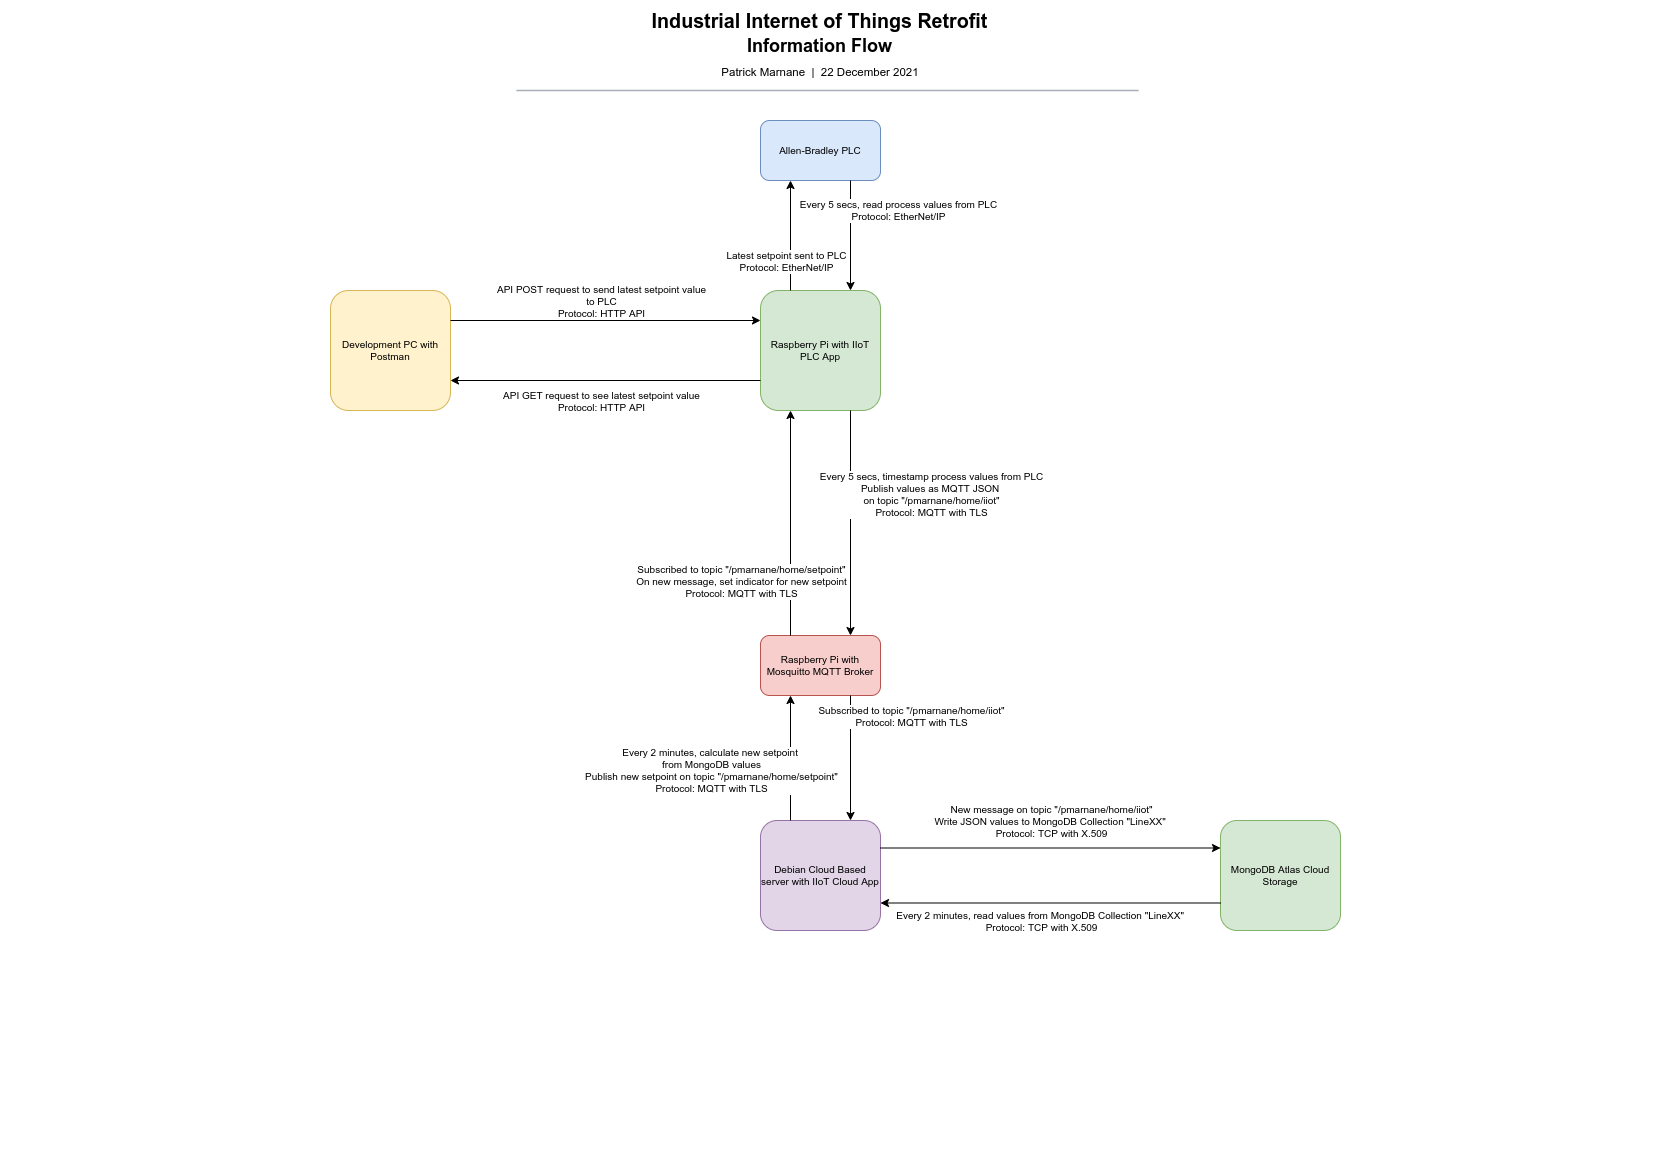

The diagram above was exported from draw.io. Its source (the exported page's mxGraphModel, read from the mxfile embedded in the PNG):
<mxGraphModel dx="1422" dy="697" grid="1" gridSize="10" guides="1" tooltips="1" connect="1" arrows="1" fold="1" page="1" pageScale="1" pageWidth="1654" pageHeight="1169" math="0" shadow="0">
  <root>
    <mxCell id="nugBVUTKtBmk9cYmp8Gt-0" />
    <mxCell id="nugBVUTKtBmk9cYmp8Gt-1" parent="nugBVUTKtBmk9cYmp8Gt-0" />
    <mxCell id="nugBVUTKtBmk9cYmp8Gt-8" value="" style="group;dropTarget=0;pointerEvents=0;fontColor=#000000;strokeColor=none;" parent="nugBVUTKtBmk9cYmp8Gt-1" vertex="1">
      <mxGeometry x="160" y="1" width="1320" height="89" as="geometry" />
    </mxCell>
    <UserObject label="&lt;font color=&quot;#000000&quot;&gt;Industrial Internet of Things Retrofit&lt;br&gt;&lt;font style=&quot;font-size: 18px&quot;&gt;Information Flow&lt;/font&gt;&lt;br&gt;&lt;/font&gt;" lucidchartObjectId="rSUSPLHiHNOd" id="nugBVUTKtBmk9cYmp8Gt-9">
      <mxCell style="points=[[0.27,0.967,0],[0.741,0.967,0]];html=1;overflow=block;blockSpacing=1;whiteSpace=wrap;fontSize=19.7;fontColor=#a9afb8;fontStyle=1;align=center;spacingLeft=7;spacingRight=7;spacingTop=2;spacing=3;strokeOpacity=0;fillOpacity=0;rounded=1;absoluteArcSize=1;arcSize=12;fillColor=#ffffff;strokeWidth=1.5;" parent="nugBVUTKtBmk9cYmp8Gt-8" vertex="1">
        <mxGeometry width="1319" height="61.337837837837824" as="geometry" />
      </mxCell>
    </UserObject>
    <UserObject label="Patrick Marnane&amp;nbsp; |&amp;nbsp; 22 December 2021" placeholders="1" lucidchartObjectId="rSUSpUxmeslX" id="nugBVUTKtBmk9cYmp8Gt-10">
      <mxCell style="html=1;overflow=block;blockSpacing=1;whiteSpace=wrap;fontSize=11.5;fontColor=#000000;align=center;spacingLeft=7;spacingRight=7;spacingTop=2;spacing=3;strokeOpacity=0;fillOpacity=0;rounded=1;absoluteArcSize=1;arcSize=12;fillColor=#ffffff;strokeWidth=1.5;" parent="nugBVUTKtBmk9cYmp8Gt-8" vertex="1">
        <mxGeometry y="56.32911392405063" width="1320" height="27.860379746835445" as="geometry" />
      </mxCell>
    </UserObject>
    <UserObject label="" lucidchartObjectId="rSUSIJDj9LAL" id="nugBVUTKtBmk9cYmp8Gt-11">
      <mxCell style="html=1;jettySize=18;whiteSpace=wrap;fontSize=13;fontFamily=Helvetica;strokeColor=#a9afb8;strokeOpacity=100;strokeWidth=1.5;rounded=0;startArrow=none;endArrow=none;" parent="nugBVUTKtBmk9cYmp8Gt-8" edge="1">
        <mxGeometry width="100" height="100" relative="1" as="geometry">
          <Array as="points">
            <mxPoint x="356" y="89" generated="1" />
            <mxPoint x="978" y="89" generated="1" />
          </Array>
          <mxPoint x="356" y="89" as="sourcePoint" />
          <mxPoint x="978" y="89" as="targetPoint" />
        </mxGeometry>
      </mxCell>
    </UserObject>
    <mxCell id="oLRNYxTdBVfvHoNYPfFb-0" value="Allen-Bradley PLC" style="rounded=1;whiteSpace=wrap;html=1;fontSize=10;strokeColor=#6c8ebf;fillColor=#dae8fc;" parent="nugBVUTKtBmk9cYmp8Gt-1" vertex="1">
      <mxGeometry x="760" y="120" width="120" height="60" as="geometry" />
    </mxCell>
    <mxCell id="oLRNYxTdBVfvHoNYPfFb-1" value="Raspberry Pi with IIoT PLC App" style="rounded=1;whiteSpace=wrap;html=1;fontSize=10;strokeColor=#82b366;fillColor=#d5e8d4;" parent="nugBVUTKtBmk9cYmp8Gt-1" vertex="1">
      <mxGeometry x="760" y="290" width="120" height="120" as="geometry" />
    </mxCell>
    <mxCell id="oLRNYxTdBVfvHoNYPfFb-2" value="" style="endArrow=classic;html=1;rounded=0;fontSize=10;fontColor=#000000;exitX=0.75;exitY=1;exitDx=0;exitDy=0;entryX=0.75;entryY=0;entryDx=0;entryDy=0;" parent="nugBVUTKtBmk9cYmp8Gt-1" source="oLRNYxTdBVfvHoNYPfFb-0" target="oLRNYxTdBVfvHoNYPfFb-1" edge="1">
      <mxGeometry relative="1" as="geometry">
        <mxPoint x="1100" y="210" as="sourcePoint" />
        <mxPoint x="1260" y="210" as="targetPoint" />
      </mxGeometry>
    </mxCell>
    <mxCell id="oLRNYxTdBVfvHoNYPfFb-3" value="Every 5 secs, read process values from PLC&lt;br&gt;Protocol: EtherNet/IP" style="edgeLabel;resizable=0;html=1;align=center;verticalAlign=middle;fontSize=10;fontColor=#000000;strokeColor=default;fillColor=none;gradientColor=none;" parent="oLRNYxTdBVfvHoNYPfFb-2" connectable="0" vertex="1">
      <mxGeometry relative="1" as="geometry">
        <mxPoint x="47" y="-26" as="offset" />
      </mxGeometry>
    </mxCell>
    <mxCell id="oLRNYxTdBVfvHoNYPfFb-6" value="" style="endArrow=classic;html=1;rounded=0;fontSize=10;fontColor=#000000;exitX=0.75;exitY=1;exitDx=0;exitDy=0;entryX=0.75;entryY=0;entryDx=0;entryDy=0;" parent="nugBVUTKtBmk9cYmp8Gt-1" source="oLRNYxTdBVfvHoNYPfFb-1" target="oLRNYxTdBVfvHoNYPfFb-10" edge="1">
      <mxGeometry relative="1" as="geometry">
        <mxPoint x="819.6" y="388" as="sourcePoint" />
        <mxPoint x="820" y="528" as="targetPoint" />
      </mxGeometry>
    </mxCell>
    <mxCell id="oLRNYxTdBVfvHoNYPfFb-7" value="Every 5 secs, timestamp process values from PLC&lt;br&gt;Publish values as MQTT JSON &lt;br&gt;on topic &quot;/pmarnane/home/iiot&quot;&lt;br&gt;Protocol: MQTT with TLS" style="edgeLabel;resizable=0;html=1;align=center;verticalAlign=middle;fontSize=10;fontColor=#000000;strokeColor=default;fillColor=none;gradientColor=none;" parent="oLRNYxTdBVfvHoNYPfFb-6" connectable="0" vertex="1">
      <mxGeometry relative="1" as="geometry">
        <mxPoint x="80" y="-30" as="offset" />
      </mxGeometry>
    </mxCell>
    <mxCell id="oLRNYxTdBVfvHoNYPfFb-10" value="Raspberry Pi with Mosquitto MQTT Broker" style="rounded=1;whiteSpace=wrap;html=1;fontSize=10;strokeColor=#b85450;fillColor=#f8cecc;" parent="nugBVUTKtBmk9cYmp8Gt-1" vertex="1">
      <mxGeometry x="760" y="635" width="120" height="60" as="geometry" />
    </mxCell>
    <mxCell id="oLRNYxTdBVfvHoNYPfFb-11" value="Debian Cloud Based server with IIoT Cloud App" style="rounded=1;whiteSpace=wrap;html=1;fontSize=10;strokeColor=#9673a6;fillColor=#e1d5e7;" parent="nugBVUTKtBmk9cYmp8Gt-1" vertex="1">
      <mxGeometry x="760" y="820" width="120" height="110" as="geometry" />
    </mxCell>
    <mxCell id="oLRNYxTdBVfvHoNYPfFb-12" value="" style="endArrow=classic;html=1;rounded=0;fontSize=10;fontColor=#000000;exitX=0.75;exitY=1;exitDx=0;exitDy=0;entryX=0.75;entryY=0;entryDx=0;entryDy=0;" parent="nugBVUTKtBmk9cYmp8Gt-1" source="oLRNYxTdBVfvHoNYPfFb-10" target="oLRNYxTdBVfvHoNYPfFb-11" edge="1">
      <mxGeometry relative="1" as="geometry">
        <mxPoint x="1050.4" y="549.9999999999999" as="sourcePoint" />
        <mxPoint x="1050.4" y="690" as="targetPoint" />
      </mxGeometry>
    </mxCell>
    <mxCell id="oLRNYxTdBVfvHoNYPfFb-13" value="Subscribed to topic &quot;/pmarnane/home/iiot&quot;&lt;br&gt;Protocol: MQTT with TLS" style="edgeLabel;resizable=0;html=1;align=center;verticalAlign=middle;fontSize=10;fontColor=#000000;strokeColor=default;fillColor=none;gradientColor=none;" parent="oLRNYxTdBVfvHoNYPfFb-12" connectable="0" vertex="1">
      <mxGeometry relative="1" as="geometry">
        <mxPoint x="60" y="-43" as="offset" />
      </mxGeometry>
    </mxCell>
    <mxCell id="oLRNYxTdBVfvHoNYPfFb-14" value="MongoDB Atlas Cloud Storage" style="rounded=1;whiteSpace=wrap;html=1;fontSize=10;strokeColor=#82b366;fillColor=#d5e8d4;" parent="nugBVUTKtBmk9cYmp8Gt-1" vertex="1">
      <mxGeometry x="1220" y="820" width="120" height="110" as="geometry" />
    </mxCell>
    <mxCell id="oLRNYxTdBVfvHoNYPfFb-15" value="" style="endArrow=classic;html=1;rounded=0;fontSize=10;fontColor=#000000;exitX=1;exitY=0.25;exitDx=0;exitDy=0;entryX=0;entryY=0.25;entryDx=0;entryDy=0;" parent="nugBVUTKtBmk9cYmp8Gt-1" source="oLRNYxTdBVfvHoNYPfFb-11" target="oLRNYxTdBVfvHoNYPfFb-14" edge="1">
      <mxGeometry relative="1" as="geometry">
        <mxPoint x="830" y="720" as="sourcePoint" />
        <mxPoint x="830" y="820" as="targetPoint" />
      </mxGeometry>
    </mxCell>
    <mxCell id="oLRNYxTdBVfvHoNYPfFb-16" value="New message on topic &quot;/pmarnane/home/iiot&quot;&lt;br&gt;Write JSON values to MongoDB Collection &quot;LineXX&quot;&amp;nbsp;&lt;br&gt;Protocol: TCP with X.509" style="edgeLabel;resizable=0;html=1;align=center;verticalAlign=middle;fontSize=10;fontColor=#000000;strokeColor=default;fillColor=none;gradientColor=none;" parent="oLRNYxTdBVfvHoNYPfFb-15" connectable="0" vertex="1">
      <mxGeometry relative="1" as="geometry">
        <mxPoint y="-27" as="offset" />
      </mxGeometry>
    </mxCell>
    <mxCell id="oLRNYxTdBVfvHoNYPfFb-17" value="" style="endArrow=classic;html=1;rounded=0;fontSize=10;fontColor=#000000;exitX=0;exitY=0.75;exitDx=0;exitDy=0;entryX=1;entryY=0.75;entryDx=0;entryDy=0;" parent="nugBVUTKtBmk9cYmp8Gt-1" source="oLRNYxTdBVfvHoNYPfFb-14" target="oLRNYxTdBVfvHoNYPfFb-11" edge="1">
      <mxGeometry relative="1" as="geometry">
        <mxPoint x="890" y="857.5000000000002" as="sourcePoint" />
        <mxPoint x="1230" y="857.5000000000002" as="targetPoint" />
      </mxGeometry>
    </mxCell>
    <mxCell id="oLRNYxTdBVfvHoNYPfFb-18" value="Every 2 minutes, read&amp;nbsp;values from MongoDB Collection &quot;LineXX&quot;&amp;nbsp;&lt;br&gt;Protocol: TCP with X.509" style="edgeLabel;resizable=0;html=1;align=center;verticalAlign=middle;fontSize=10;fontColor=#000000;strokeColor=default;fillColor=none;gradientColor=none;" parent="oLRNYxTdBVfvHoNYPfFb-17" connectable="0" vertex="1">
      <mxGeometry relative="1" as="geometry">
        <mxPoint x="-10" y="18" as="offset" />
      </mxGeometry>
    </mxCell>
    <mxCell id="oLRNYxTdBVfvHoNYPfFb-19" value="" style="endArrow=classic;html=1;rounded=0;fontSize=10;fontColor=#000000;exitX=0.25;exitY=0;exitDx=0;exitDy=0;entryX=0.25;entryY=1;entryDx=0;entryDy=0;" parent="nugBVUTKtBmk9cYmp8Gt-1" source="oLRNYxTdBVfvHoNYPfFb-11" target="oLRNYxTdBVfvHoNYPfFb-10" edge="1">
      <mxGeometry relative="1" as="geometry">
        <mxPoint x="860" y="590" as="sourcePoint" />
        <mxPoint x="510" y="620" as="targetPoint" />
      </mxGeometry>
    </mxCell>
    <mxCell id="oLRNYxTdBVfvHoNYPfFb-20" value="Every 2 minutes, calculate new setpoint &lt;br&gt;from MongoDB values&lt;br&gt;Publish new setpoint on topic &quot;/pmarnane/home/setpoint&quot;&lt;br&gt;Protocol: MQTT with TLS" style="edgeLabel;resizable=0;html=1;align=center;verticalAlign=middle;fontSize=10;fontColor=#000000;strokeColor=default;fillColor=none;gradientColor=none;" parent="oLRNYxTdBVfvHoNYPfFb-19" connectable="0" vertex="1">
      <mxGeometry relative="1" as="geometry">
        <mxPoint x="-80" y="12" as="offset" />
      </mxGeometry>
    </mxCell>
    <mxCell id="oLRNYxTdBVfvHoNYPfFb-21" value="" style="endArrow=classic;html=1;rounded=0;fontSize=10;fontColor=#000000;entryX=0.25;entryY=1;entryDx=0;entryDy=0;exitX=0.25;exitY=0;exitDx=0;exitDy=0;" parent="nugBVUTKtBmk9cYmp8Gt-1" source="oLRNYxTdBVfvHoNYPfFb-10" target="oLRNYxTdBVfvHoNYPfFb-1" edge="1">
      <mxGeometry relative="1" as="geometry">
        <mxPoint x="600" y="460" as="sourcePoint" />
        <mxPoint x="860.0000000000002" y="830" as="targetPoint" />
      </mxGeometry>
    </mxCell>
    <mxCell id="oLRNYxTdBVfvHoNYPfFb-22" value="Subscribed to topic &quot;/pmarnane/home/setpoint&quot;&lt;br&gt;On new message, set indicator for new setpoint&lt;br&gt;Protocol: MQTT with TLS" style="edgeLabel;resizable=0;html=1;align=center;verticalAlign=middle;fontSize=10;fontColor=#000000;strokeColor=default;fillColor=none;gradientColor=none;" parent="oLRNYxTdBVfvHoNYPfFb-21" connectable="0" vertex="1">
      <mxGeometry relative="1" as="geometry">
        <mxPoint x="-50" y="58" as="offset" />
      </mxGeometry>
    </mxCell>
    <mxCell id="oLRNYxTdBVfvHoNYPfFb-23" value="Development PC with Postman" style="rounded=1;whiteSpace=wrap;html=1;fontSize=10;strokeColor=#d6b656;fillColor=#fff2cc;" parent="nugBVUTKtBmk9cYmp8Gt-1" vertex="1">
      <mxGeometry x="330" y="290" width="120" height="120" as="geometry" />
    </mxCell>
    <mxCell id="oLRNYxTdBVfvHoNYPfFb-24" value="" style="endArrow=classic;html=1;rounded=0;fontSize=10;fontColor=#000000;entryX=1;entryY=0.75;entryDx=0;entryDy=0;exitX=0;exitY=0.75;exitDx=0;exitDy=0;" parent="nugBVUTKtBmk9cYmp8Gt-1" source="oLRNYxTdBVfvHoNYPfFb-1" target="oLRNYxTdBVfvHoNYPfFb-23" edge="1">
      <mxGeometry relative="1" as="geometry">
        <mxPoint x="800.0000000000002" y="645" as="sourcePoint" />
        <mxPoint x="800.0000000000002" y="390" as="targetPoint" />
      </mxGeometry>
    </mxCell>
    <mxCell id="oLRNYxTdBVfvHoNYPfFb-25" value="API GET request to see latest setpoint value&lt;br&gt;Protocol: HTTP API" style="edgeLabel;resizable=0;html=1;align=center;verticalAlign=middle;fontSize=10;fontColor=#000000;strokeColor=default;fillColor=none;gradientColor=none;" parent="oLRNYxTdBVfvHoNYPfFb-24" connectable="0" vertex="1">
      <mxGeometry relative="1" as="geometry">
        <mxPoint x="-5" y="20" as="offset" />
      </mxGeometry>
    </mxCell>
    <mxCell id="oLRNYxTdBVfvHoNYPfFb-26" value="" style="endArrow=classic;html=1;rounded=0;fontSize=10;fontColor=#000000;entryX=0;entryY=0.25;entryDx=0;entryDy=0;exitX=1;exitY=0.25;exitDx=0;exitDy=0;" parent="nugBVUTKtBmk9cYmp8Gt-1" source="oLRNYxTdBVfvHoNYPfFb-23" target="oLRNYxTdBVfvHoNYPfFb-1" edge="1">
      <mxGeometry relative="1" as="geometry">
        <mxPoint x="770" y="375" as="sourcePoint" />
        <mxPoint x="460" y="375" as="targetPoint" />
      </mxGeometry>
    </mxCell>
    <mxCell id="oLRNYxTdBVfvHoNYPfFb-27" value="API POST request to send latest setpoint value&lt;br&gt;to PLC&lt;br&gt;Protocol: HTTP API" style="edgeLabel;resizable=0;html=1;align=center;verticalAlign=middle;fontSize=10;fontColor=#000000;strokeColor=default;fillColor=none;gradientColor=none;" parent="oLRNYxTdBVfvHoNYPfFb-26" connectable="0" vertex="1">
      <mxGeometry relative="1" as="geometry">
        <mxPoint x="-5" y="-20" as="offset" />
      </mxGeometry>
    </mxCell>
    <mxCell id="oLRNYxTdBVfvHoNYPfFb-28" value="" style="endArrow=classic;html=1;rounded=0;fontSize=10;fontColor=#000000;entryX=0.25;entryY=1;entryDx=0;entryDy=0;exitX=0.25;exitY=0;exitDx=0;exitDy=0;" parent="nugBVUTKtBmk9cYmp8Gt-1" source="oLRNYxTdBVfvHoNYPfFb-1" target="oLRNYxTdBVfvHoNYPfFb-0" edge="1">
      <mxGeometry relative="1" as="geometry">
        <mxPoint x="460" y="345" as="sourcePoint" />
        <mxPoint x="770" y="345" as="targetPoint" />
      </mxGeometry>
    </mxCell>
    <mxCell id="oLRNYxTdBVfvHoNYPfFb-29" value="Latest setpoint sent to PLC&lt;br&gt;Protocol: EtherNet/IP" style="edgeLabel;resizable=0;html=1;align=center;verticalAlign=middle;fontSize=10;fontColor=#000000;strokeColor=default;fillColor=none;gradientColor=none;" parent="oLRNYxTdBVfvHoNYPfFb-28" connectable="0" vertex="1">
      <mxGeometry relative="1" as="geometry">
        <mxPoint x="-5" y="25" as="offset" />
      </mxGeometry>
    </mxCell>
  </root>
</mxGraphModel>